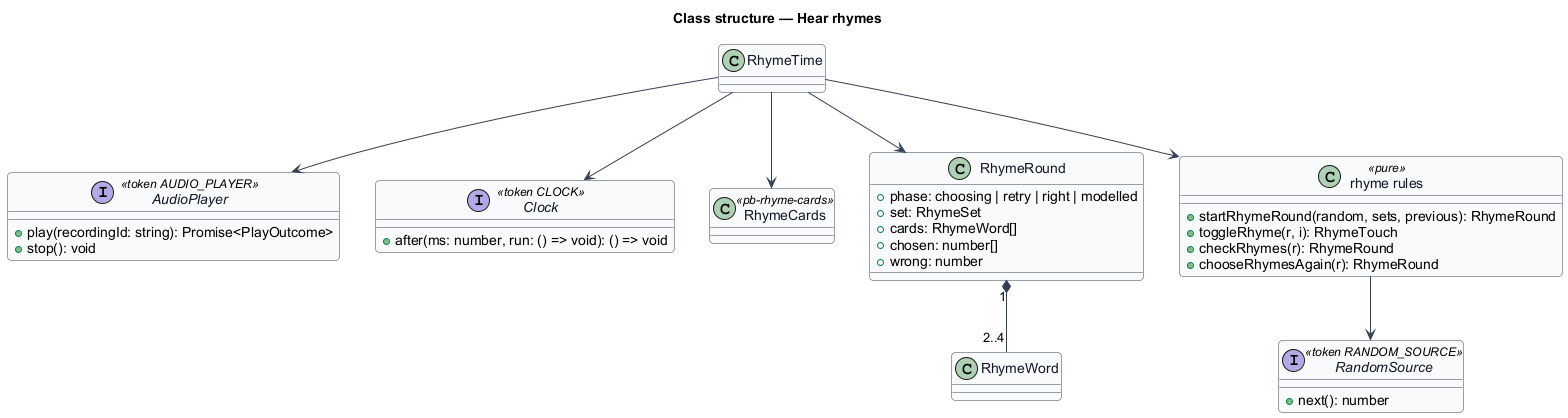

The diagram above was rendered by PlantUML. Its source (embedded in the PNG):
@startuml
skinparam backgroundColor #FFFFFF
skinparam shadowing false
skinparam roundcorner 8
skinparam defaultFontName Arial
skinparam ArrowColor #344054
skinparam class {
  BorderColor #344054
  FontColor #101828
  BackgroundColor #F9FAFB
}
title Class structure — Hear rhymes

interface AudioPlayer <<token AUDIO_PLAYER>> {
  +play(recordingId: string): Promise<PlayOutcome>
  +stop(): void
}
interface RandomSource <<token RANDOM_SOURCE>> {
  +next(): number
}
interface Clock <<token CLOCK>> {
  +after(ms: number, run: () => void): () => void
}

class RhymeTime
class RhymeCards <<pb-rhyme-cards>>
class RhymeRound {
  +phase: choosing | retry | right | modelled
  +set: RhymeSet
  +cards: RhymeWord[]
  +chosen: number[]
  +wrong: number
}
class "rhyme rules" as rules <<pure>> {
  +startRhymeRound(random, sets, previous): RhymeRound
  +toggleRhyme(r, i): RhymeTouch
  +checkRhymes(r): RhymeRound
  +chooseRhymesAgain(r): RhymeRound
}
RhymeRound "1" *-- "2..4" RhymeWord
RhymeTime --> RhymeCards
RhymeTime --> rules
RhymeTime --> RhymeRound
RhymeTime --> AudioPlayer
RhymeTime --> Clock
rules --> RandomSource
@enduml